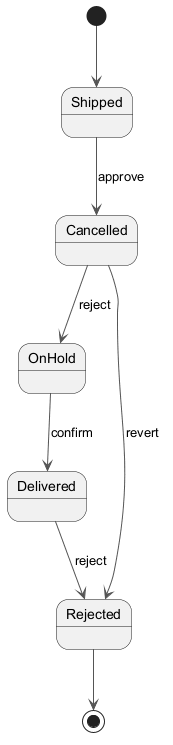

The diagram above was rendered by PlantUML. Its source (embedded in the PNG):
@startuml
skinparam backgroundColor #FFFFFF
skinparam classBackgroundColor #F1F8E9
skinparam classBorderColor #33691E
skinparam ArrowColor #555555
[*] --> Shipped
Shipped --> Cancelled : approve
Cancelled --> OnHold : reject
OnHold --> Delivered : confirm
Delivered --> Rejected : reject
Cancelled --> Rejected : revert
Rejected --> [*]
@enduml